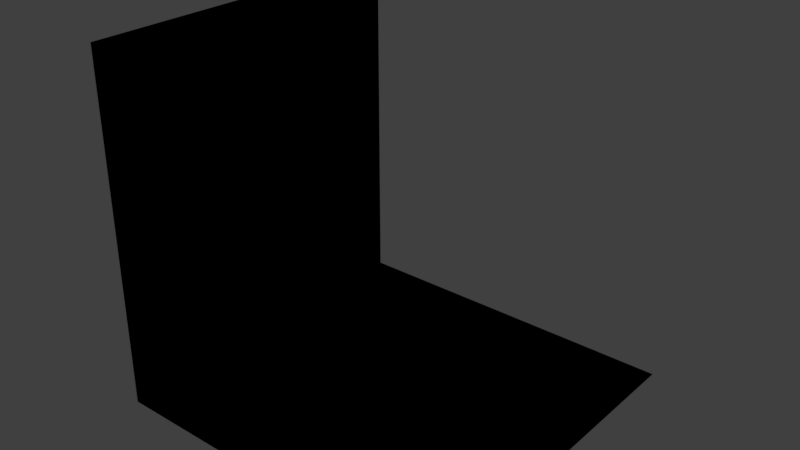# Source: WalkwaySide.blend  (saved by Blender 2.79.0; exported with 4.5.12 LTS)
import bpy
from mathutils import Matrix  # noqa: F401  (used for matrix-valued properties, if any)

bpy.ops.wm.read_factory_settings(use_empty=True)
scene = bpy.context.scene
scene.name = 'Scene'

# ---- collections
col_collection_1 = bpy.data.collections.new('Collection 1'); scene.collection.children.link(col_collection_1)

# ---- materials (node trees are filled in below, after node groups)
mat_walkway = bpy.data.materials.new('Walkway')
mat_walkway.alpha_threshold = 0.0
mat_walkway.use_transparent_shadow = False
mat_walkway.roughness = 0.5

# ---- material node trees

# ---- world
world_world = bpy.data.worlds.new('World'); scene.world = world_world
world_world.color = (0.05088, 0.05088, 0.05088)
world_world.use_sun_shadow = False
world_world.sun_shadow_jitter_overblur = 0.0
world_world.cycles.sampling_method = 'MANUAL'

# ---- meshes
me_plane_003 = bpy.data.meshes.new('Plane.003')
me_plane_003.from_pydata([(0.5, 0.5, 0.0), (0.5, -0.5, 0.0), (-0.5, -0.5, 0.0), (-0.5, -0.5, 1.0), (-0.5, 0.5, 1.0), (-0.5, 0.5, 0.0)], [], [(2, 5, 0, 1), (5, 4, 3, 2)])
_uv = me_plane_003.uv_layers.new(name='UVMap')
_uv.uv.foreach_set('vector', [0.5003, 0.5003, 0.5003, 0.9997, 0.9997, 0.9997, 0.9997, 0.5003, 0.0002604, 0.5003, 0.0002604, 0.9997, 0.4997, 0.9997, 0.4997, 0.5003])
me_plane_003.materials.append(mat_walkway)
me_plane_003.use_remesh_preserve_volume = False
me_plane_003.use_remesh_preserve_attributes = False
me_plane_003.use_mirror_vertex_groups = False
me_plane_003.update()
me_plane = bpy.data.meshes.new('Plane')
me_plane.from_pydata([(0.5, 0.5, 0.0), (0.5, -0.5, 0.0), (-0.5, -0.5, 0.0), (-0.5, -0.5, 1.0), (-0.5, 0.5, 1.0), (-0.5, 0.5, 0.0)], [], [(2, 1, 0, 5), (5, 2, 3, 4)])
_uv = me_plane.uv_layers.new(name='UVMap')
_uv.uv.foreach_set('vector', [0.5003, 0.5003, 0.9997, 0.5003, 0.9997, 0.9997, 0.5003, 0.9997, 0.0002604, 0.5003, 0.4997, 0.5003, 0.4997, 0.9997, 0.0002604, 0.9997])
me_plane.materials.append(mat_walkway)
me_plane.use_remesh_preserve_volume = False
me_plane.use_remesh_preserve_attributes = False
me_plane.use_mirror_vertex_groups = False
me_plane.update()

# ---- objects
ob_plane_001 = bpy.data.objects.new('Plane.001', me_plane_003)
ob_plane = bpy.data.objects.new('Plane', me_plane)

# ---- transforms, parenting, visibility, modifiers, constraints
ob_plane_001.location = (-0.5, 0.5, 0.0)
ob_plane_001.lineart.crease_threshold = 0.0
ob_plane.location = (-0.5, 0.5, 0.0)
ob_plane.lineart.crease_threshold = 0.0

# ---- collection membership
col_collection_1.objects.link(ob_plane_001)
col_collection_1.objects.link(ob_plane)

# ---- scene / render settings (as saved in the file)
scene.frame_start = 1; scene.frame_end = 250; scene.frame_set(1)
scene.render.engine = 'BLENDER_EEVEE_NEXT'
scene.render.resolution_percentage = 50
scene.render.dither_intensity = 0.0
scene.cycles.use_denoising = False
scene.cycles.samples = 128
scene.cycles.sampling_pattern = 'TABULATED_SOBOL'
scene.cycles.use_adaptive_sampling = False
scene.cycles.use_light_tree = False
scene.cycles.blur_glossy = 0.0
scene.cycles.sample_clamp_indirect = 0.0
scene.view_settings.view_transform = 'Standard'
bpy.context.view_layer.update()

# ---- added for rendering (the .blend has no active camera and no usable light): camera, sun
cam_auto = bpy.data.cameras.new('AutoCamera')
cam_auto.lens = 50.0
cam_auto.sensor_width = 36.0
cam_auto.clip_end = 1000.0
ob_auto_camera = bpy.data.objects.new('AutoCamera', cam_auto)
scene.collection.objects.link(ob_auto_camera)
ob_auto_camera.location = (1.10254, -1.42304, 1.78203)
ob_auto_camera.rotation_euler = (1.09748, -7.21219e-08, 0.694738)
scene.camera = ob_auto_camera
light_auto_sun = bpy.data.lights.new('AutoSun', 'SUN')
light_auto_sun.energy = 3.0
light_auto_sun.angle = 0.0523599
ob_auto_sun = bpy.data.objects.new('AutoSun', light_auto_sun)
scene.collection.objects.link(ob_auto_sun)
ob_auto_sun.rotation_euler = (0.872665, 0.174533, 0.523599)
bpy.context.view_layer.update()
